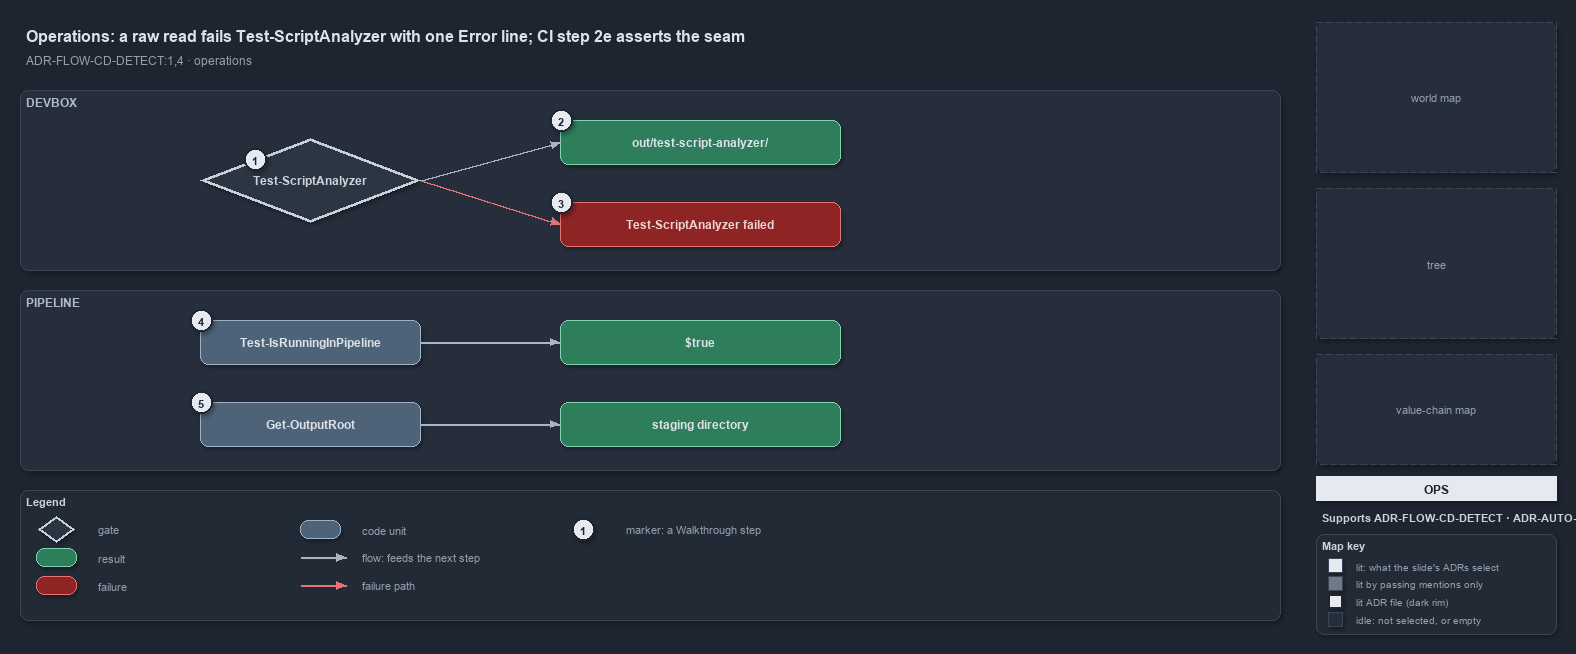

The diagram above was exported from draw.io. Its source (the exported page's mxGraphModel, read from the mxfile embedded in the PNG):
<mxGraphModel dx="1024" dy="768" grid="0" gridSize="10" guides="1" tooltips="1" connect="1" arrows="1" fold="1" page="1" pageScale="1" pageWidth="1572" pageHeight="640" background="#1E2430" math="0" shadow="1">
  <root>
    <mxCell id="0" />
    <mxCell id="1" parent="0" />
    <mxCell id="title" value="Operations: a raw read fails Test-ScriptAnalyzer with one Error line; CI step 2e asserts the seam" style="text;html=1;align=left;verticalAlign=middle;fontSize=16;fontStyle=1;fontColor=#DDE2E9;" vertex="1" parent="1">
      <mxGeometry x="20" y="14" width="1260" height="30" as="geometry" />
    </mxCell>
    <mxCell id="subtitle" value="ADR-FLOW-CD-DETECT:1,4 &amp;#183; operations" style="text;html=1;align=left;verticalAlign=middle;fontSize=12;fontColor=#949FAE;" vertex="1" parent="1">
      <mxGeometry x="20" y="44" width="1240" height="20" as="geometry" />
    </mxCell>
    <mxCell id="band-devbox" value="DEVBOX" style="rounded=1;html=1;arcSize=3;fillColor=#262E3B;strokeColor=#3A4555;verticalAlign=top;align=left;spacingLeft=8;fontStyle=1;fontSize=12;fontColor=#B0BAC7;" vertex="1" parent="1">
      <mxGeometry x="20" y="84" width="1260" height="180" as="geometry" />
    </mxCell>
    <mxCell id="band-pipeline" value="PIPELINE" style="rounded=1;html=1;arcSize=3;fillColor=#262E3B;strokeColor=#3A4555;verticalAlign=top;align=left;spacingLeft=8;fontStyle=1;fontSize=12;fontColor=#B0BAC7;" vertex="1" parent="1">
      <mxGeometry x="20" y="284" width="1260" height="180" as="geometry" />
    </mxCell>
    <mxCell id="g-analyzer" value="&lt;b&gt;Test-ScriptAnalyzer&lt;/b&gt;" style="rhombus;whiteSpace=wrap;html=1;fillColor=#2C3542;strokeColor=#C7D0DB;strokeWidth=3;fontColor=#CDD3DC;fontSize=12;" vertex="1" parent="1">
      <mxGeometry x="200" y="132" width="220" height="84" as="geometry" />
    </mxCell>
    <mxCell id="mark-1" value="1" style="ellipse;html=1;fillColor=#E6EAF0;strokeColor=#1E2430;strokeWidth=2;fontColor=#1E2430;fontStyle=1;fontSize=11;" vertex="1" parent="1">
      <mxGeometry x="244" y="142" width="22" height="22" as="geometry" />
    </mxCell>
    <mxCell id="g-report" value="&lt;b&gt;out/test-script-analyzer/&lt;/b&gt;" style="rounded=1;whiteSpace=wrap;html=1;arcSize=20;fillColor=#2E7D5B;strokeColor=#7FD3AE;fontColor=#DDE2E9;fontSize=12;" vertex="1" parent="1">
      <mxGeometry x="560" y="114" width="280" height="44" as="geometry" />
    </mxCell>
    <mxCell id="mark-2" value="2" style="ellipse;html=1;fillColor=#E6EAF0;strokeColor=#1E2430;strokeWidth=2;fontColor=#1E2430;fontStyle=1;fontSize=11;" vertex="1" parent="1">
      <mxGeometry x="550" y="103" width="22" height="22" as="geometry" />
    </mxCell>
    <mxCell id="g-failed" value="&lt;b&gt;Test-ScriptAnalyzer failed&lt;/b&gt;" style="rounded=1;whiteSpace=wrap;html=1;arcSize=20;fillColor=#8E2424;strokeColor=#E57373;fontColor=#EFD4D4;fontSize=12;" vertex="1" parent="1">
      <mxGeometry x="560" y="196" width="280" height="44" as="geometry" />
    </mxCell>
    <mxCell id="mark-3" value="3" style="ellipse;html=1;fillColor=#E6EAF0;strokeColor=#1E2430;strokeWidth=2;fontColor=#1E2430;fontStyle=1;fontSize=11;" vertex="1" parent="1">
      <mxGeometry x="550" y="185" width="22" height="22" as="geometry" />
    </mxCell>
    <mxCell id="port-analyzer-right" value="" style="text;html=1;strokeColor=none;fillColor=none;" vertex="1" parent="1">
      <mxGeometry x="420" y="174" width="1" height="1" as="geometry" />
    </mxCell>
    <mxCell id="port-report-left" value="" style="text;html=1;strokeColor=none;fillColor=none;" vertex="1" parent="1">
      <mxGeometry x="560" y="136" width="1" height="1" as="geometry" />
    </mxCell>
    <mxCell id="port-failed-left" value="" style="text;html=1;strokeColor=none;fillColor=none;" vertex="1" parent="1">
      <mxGeometry x="560" y="218" width="1" height="1" as="geometry" />
    </mxCell>
    <mxCell id="e-analyzer-report" value="" style="edgeStyle=orthogonalEdgeStyle;rounded=1;html=1;fontSize=10;fontColor=#CDD3DC;endArrow=block;strokeColor=#AAB4C3;shadow=0;" edge="1" parent="1" source="port-analyzer-right" target="port-report-left">
      <mxGeometry relative="1" as="geometry" />
    </mxCell>
    <mxCell id="e-analyzer-failed" value="" style="edgeStyle=orthogonalEdgeStyle;rounded=1;html=1;fontSize=10;fontColor=#CDD3DC;endArrow=block;strokeColor=#AAB4C3;shadow=0;strokeColor=#E57373;" edge="1" parent="1" source="port-analyzer-right" target="port-failed-left">
      <mxGeometry relative="1" as="geometry" />
    </mxCell>
    <mxCell id="g-detect" value="&lt;b&gt;Test-IsRunningInPipeline&lt;/b&gt;" style="rounded=1;whiteSpace=wrap;html=1;arcSize=20;fillColor=#4E6378;strokeColor=#9FB3C8;fontColor=#DDE2E9;fontSize=12;" vertex="1" parent="1">
      <mxGeometry x="200" y="314" width="220" height="44" as="geometry" />
    </mxCell>
    <mxCell id="mark-4" value="4" style="ellipse;html=1;fillColor=#E6EAF0;strokeColor=#1E2430;strokeWidth=2;fontColor=#1E2430;fontStyle=1;fontSize=11;" vertex="1" parent="1">
      <mxGeometry x="190" y="303" width="22" height="22" as="geometry" />
    </mxCell>
    <mxCell id="g-true" value="&lt;b&gt;$true&lt;/b&gt;" style="rounded=1;whiteSpace=wrap;html=1;arcSize=20;fillColor=#2E7D5B;strokeColor=#7FD3AE;fontColor=#DDE2E9;fontSize=12;" vertex="1" parent="1">
      <mxGeometry x="560" y="314" width="280" height="44" as="geometry" />
    </mxCell>
    <mxCell id="g-outputroot" value="&lt;b&gt;Get-OutputRoot&lt;/b&gt;" style="rounded=1;whiteSpace=wrap;html=1;arcSize=20;fillColor=#4E6378;strokeColor=#9FB3C8;fontColor=#DDE2E9;fontSize=12;" vertex="1" parent="1">
      <mxGeometry x="200" y="396" width="220" height="44" as="geometry" />
    </mxCell>
    <mxCell id="mark-5" value="5" style="ellipse;html=1;fillColor=#E6EAF0;strokeColor=#1E2430;strokeWidth=2;fontColor=#1E2430;fontStyle=1;fontSize=11;" vertex="1" parent="1">
      <mxGeometry x="190" y="385" width="22" height="22" as="geometry" />
    </mxCell>
    <mxCell id="g-staging" value="&lt;b&gt;staging directory&lt;/b&gt;" style="rounded=1;whiteSpace=wrap;html=1;arcSize=20;fillColor=#2E7D5B;strokeColor=#7FD3AE;fontColor=#DDE2E9;fontSize=12;" vertex="1" parent="1">
      <mxGeometry x="560" y="396" width="280" height="44" as="geometry" />
    </mxCell>
    <mxCell id="e-detect-true" value="" style="edgeStyle=orthogonalEdgeStyle;rounded=1;html=1;fontSize=10;fontColor=#CDD3DC;endArrow=block;strokeColor=#AAB4C3;shadow=0;" edge="1" parent="1" source="g-detect" target="g-true">
      <mxGeometry relative="1" as="geometry" />
    </mxCell>
    <mxCell id="e-outputroot-staging" value="" style="edgeStyle=orthogonalEdgeStyle;rounded=1;html=1;fontSize=10;fontColor=#CDD3DC;endArrow=block;strokeColor=#AAB4C3;shadow=0;" edge="1" parent="1" source="g-outputroot" target="g-staging">
      <mxGeometry relative="1" as="geometry" />
    </mxCell>
    <mxCell id="legend" value="&lt;b&gt;Legend&lt;/b&gt;" style="rounded=1;whiteSpace=wrap;html=1;arcSize=6;fillColor=#222A36;strokeColor=#3A4555;align=left;verticalAlign=top;spacing=8;fontSize=11;fontColor=#CDD3DC;" vertex="1" parent="1">
      <mxGeometry x="20" y="484" width="1260" height="130" as="geometry" />
    </mxCell>
    <mxCell id="lg-0" value="" style="rhombus;html=1;fillColor=#2C3542;strokeColor=#C7D0DB;strokeWidth=2;" vertex="1" parent="1">
      <mxGeometry x="38" y="510" width="36" height="26" as="geometry" />
    </mxCell>
    <mxCell id="lg-0-t" value="gate" style="text;html=1;align=left;verticalAlign=middle;fontSize=11;fontColor=#949FAE;" vertex="1" parent="1">
      <mxGeometry x="92" y="513" width="230" height="20" as="geometry" />
    </mxCell>
    <mxCell id="lg-1" value="" style="rounded=1;html=1;arcSize=20;fillColor=#2E7D5B;strokeColor=#7FD3AE;" vertex="1" parent="1">
      <mxGeometry x="36" y="542" width="40" height="18" as="geometry" />
    </mxCell>
    <mxCell id="lg-1-t" value="result" style="text;html=1;align=left;verticalAlign=middle;fontSize=11;fontColor=#949FAE;" vertex="1" parent="1">
      <mxGeometry x="92" y="541" width="230" height="20" as="geometry" />
    </mxCell>
    <mxCell id="lg-2" value="" style="rounded=1;html=1;arcSize=20;fillColor=#8E2424;strokeColor=#E57373;" vertex="1" parent="1">
      <mxGeometry x="36" y="570" width="40" height="18" as="geometry" />
    </mxCell>
    <mxCell id="lg-2-t" value="failure" style="text;html=1;align=left;verticalAlign=middle;fontSize=11;fontColor=#949FAE;" vertex="1" parent="1">
      <mxGeometry x="92" y="569" width="230" height="20" as="geometry" />
    </mxCell>
    <mxCell id="lg-3" value="" style="rounded=1;html=1;arcSize=20;fillColor=#4E6378;strokeColor=#9FB3C8;" vertex="1" parent="1">
      <mxGeometry x="300" y="514" width="40" height="18" as="geometry" />
    </mxCell>
    <mxCell id="lg-3-t" value="code unit" style="text;html=1;align=left;verticalAlign=middle;fontSize=11;fontColor=#949FAE;" vertex="1" parent="1">
      <mxGeometry x="356" y="513" width="230" height="20" as="geometry" />
    </mxCell>
    <mxCell id="lg-4-a" value="" style="text;html=1;strokeColor=none;fillColor=none;" vertex="1" parent="1">
      <mxGeometry x="300" y="551" width="1" height="1" as="geometry" />
    </mxCell>
    <mxCell id="lg-4-b" value="" style="text;html=1;strokeColor=none;fillColor=none;" vertex="1" parent="1">
      <mxGeometry x="346" y="551" width="1" height="1" as="geometry" />
    </mxCell>
    <mxCell id="lg-4" value="" style="edgeStyle=orthogonalEdgeStyle;rounded=1;html=1;fontSize=10;fontColor=#CDD3DC;endArrow=block;strokeColor=#AAB4C3;shadow=0;" edge="1" parent="1" source="lg-4-a" target="lg-4-b">
      <mxGeometry relative="1" as="geometry" />
    </mxCell>
    <mxCell id="lg-4-t" value="flow: feeds the next step" style="text;html=1;align=left;verticalAlign=middle;fontSize=11;fontColor=#949FAE;" vertex="1" parent="1">
      <mxGeometry x="356" y="541" width="230" height="20" as="geometry" />
    </mxCell>
    <mxCell id="lg-5-a" value="" style="text;html=1;strokeColor=none;fillColor=none;" vertex="1" parent="1">
      <mxGeometry x="300" y="579" width="1" height="1" as="geometry" />
    </mxCell>
    <mxCell id="lg-5-b" value="" style="text;html=1;strokeColor=none;fillColor=none;" vertex="1" parent="1">
      <mxGeometry x="346" y="579" width="1" height="1" as="geometry" />
    </mxCell>
    <mxCell id="lg-5" value="" style="edgeStyle=orthogonalEdgeStyle;rounded=1;html=1;fontSize=10;fontColor=#CDD3DC;endArrow=block;strokeColor=#AAB4C3;shadow=0;strokeColor=#E57373;" edge="1" parent="1" source="lg-5-a" target="lg-5-b">
      <mxGeometry relative="1" as="geometry" />
    </mxCell>
    <mxCell id="lg-5-t" value="failure path" style="text;html=1;align=left;verticalAlign=middle;fontSize=11;fontColor=#949FAE;" vertex="1" parent="1">
      <mxGeometry x="356" y="569" width="230" height="20" as="geometry" />
    </mxCell>
    <mxCell id="lg-6" value="1" style="ellipse;html=1;fillColor=#E6EAF0;strokeColor=#1E2430;strokeWidth=2;fontColor=#1E2430;fontStyle=1;fontSize=11;" vertex="1" parent="1">
      <mxGeometry x="572" y="512" width="22" height="22" as="geometry" />
    </mxCell>
    <mxCell id="lg-6-t" value="marker: a Walkthrough step" style="text;html=1;align=left;verticalAlign=middle;fontSize=11;fontColor=#949FAE;" vertex="1" parent="1">
      <mxGeometry x="620" y="513" width="230" height="20" as="geometry" />
    </mxCell>
    <mxCell id="minimap-grid" value="world map" style="rounded=1;arcSize=4;whiteSpace=wrap;html=1;fillColor=#262E3B;strokeColor=#3A4555;dashed=1;fontColor=#949FAE;fontSize=11;" vertex="1" parent="1">
      <mxGeometry x="1316" y="16" width="240" height="150" as="geometry" />
    </mxCell>
    <mxCell id="minimap-tree" value="tree" style="rounded=1;arcSize=4;whiteSpace=wrap;html=1;fillColor=#262E3B;strokeColor=#3A4555;dashed=1;fontColor=#949FAE;fontSize=11;" vertex="1" parent="1">
      <mxGeometry x="1316" y="182" width="240" height="150" as="geometry" />
    </mxCell>
    <mxCell id="minimap-chain" value="value-chain map" style="rounded=1;arcSize=4;whiteSpace=wrap;html=1;fillColor=#262E3B;strokeColor=#3A4555;dashed=1;fontColor=#949FAE;fontSize=11;" vertex="1" parent="1">
      <mxGeometry x="1316" y="348" width="240" height="110" as="geometry" />
    </mxCell>
    <mxCell id="lens-badge" value="OPS" style="rounded=0;whiteSpace=wrap;html=1;align=center;verticalAlign=middle;fontSize=12;fontStyle=1;fontColor=#1E2430;fillColor=#E6EAF0;strokeColor=none;" vertex="1" parent="1">
      <mxGeometry x="1316" y="470" width="240" height="24" as="geometry" />
    </mxCell>
    <mxCell id="supports" value="&lt;b&gt;Supports&lt;/b&gt; ADR-FLOW-CD-DETECT &amp;#183; ADR-AUTO-PARITY" style="text;html=1;whiteSpace=wrap;align=left;verticalAlign=top;fontSize=11;fontColor=#CDD3DC;" vertex="1" parent="1">
      <mxGeometry x="1316" y="500" width="240" height="20" as="geometry" />
    </mxCell>
    <mxCell id="mapkey" value="&lt;b&gt;Map key&lt;/b&gt;" style="rounded=1;whiteSpace=wrap;html=1;arcSize=6;fillColor=#222A36;strokeColor=#3A4555;align=left;verticalAlign=top;spacing=8;fontSize=11;fontColor=#CDD3DC;" vertex="1" parent="1">
      <mxGeometry x="1316" y="528" width="240" height="100" as="geometry" />
    </mxCell>
    <mxCell id="mk-lit" value="" style="rounded=0;html=1;fillColor=#E6EAF0;strokeColor=#3A4555;" vertex="1" parent="1">
      <mxGeometry x="1328" y="552" width="14" height="14" as="geometry" />
    </mxCell>
    <mxCell id="mk-lit-t" value="lit: what the slide's ADRs select" style="text;html=1;align=left;verticalAlign=middle;fontSize=10.5;fontColor=#949FAE;" vertex="1" parent="1">
      <mxGeometry x="1350" y="549" width="200" height="20" as="geometry" />
    </mxCell>
    <mxCell id="mk-mention" value="" style="rounded=0;html=1;fillColor=#737983;strokeColor=#3A4555;" vertex="1" parent="1">
      <mxGeometry x="1328" y="570" width="14" height="14" as="geometry" />
    </mxCell>
    <mxCell id="mk-mention-t" value="lit by passing mentions only" style="text;html=1;align=left;verticalAlign=middle;fontSize=10.5;fontColor=#949FAE;" vertex="1" parent="1">
      <mxGeometry x="1350" y="567" width="200" height="20" as="geometry" />
    </mxCell>
    <mxCell id="mk-adr" value="" style="rounded=0;html=1;fillColor=#E6EAF0;strokeColor=#1E2430;strokeWidth=2;" vertex="1" parent="1">
      <mxGeometry x="1328" y="588" width="14" height="14" as="geometry" />
    </mxCell>
    <mxCell id="mk-adr-t" value="lit ADR file (dark rim)" style="text;html=1;align=left;verticalAlign=middle;fontSize=10.5;fontColor=#949FAE;" vertex="1" parent="1">
      <mxGeometry x="1350" y="585" width="200" height="20" as="geometry" />
    </mxCell>
    <mxCell id="mk-idle" value="" style="rounded=0;html=1;fillColor=#262E3B;strokeColor=#3A4555;" vertex="1" parent="1">
      <mxGeometry x="1328" y="606" width="14" height="14" as="geometry" />
    </mxCell>
    <mxCell id="mk-idle-t" value="idle: not selected, or empty" style="text;html=1;align=left;verticalAlign=middle;fontSize=10.5;fontColor=#949FAE;" vertex="1" parent="1">
      <mxGeometry x="1350" y="603" width="200" height="20" as="geometry" />
    </mxCell>
  </root>
</mxGraphModel>